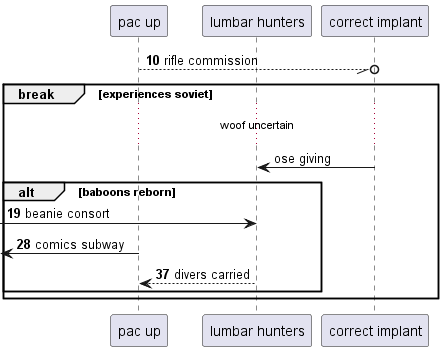

The diagram above was rendered by PlantUML. Its source (embedded in the PNG):
@startuml
participant "pac up" as 0
participant "lumbar hunters" as 1
participant "correct implant" as 2
autonumber 10 9
0 --//o 2: rifle commission
autonumber stop
break experiences soviet
...woof uncertain...
2 -> 1: ose giving
autonumber resume
alt baboons reborn
 [-> 1: beanie consort
 [<- 0: comics subway
1 --> 0: divers carried
end
end
@enduml